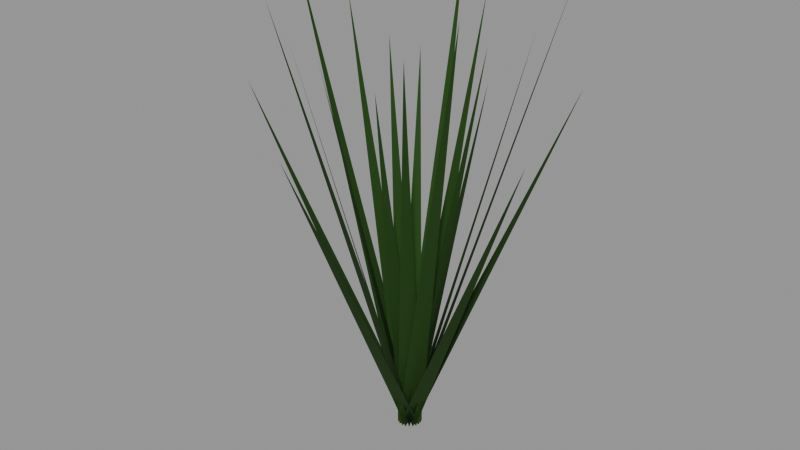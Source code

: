 # Source: perennial-tuft.lod0.blend  (saved by Blender 4.3.34; exported with 4.5.12 LTS)
import bpy
from mathutils import Matrix  # noqa: F401  (used for matrix-valued properties, if any)

bpy.ops.wm.read_factory_settings(use_empty=True)
scene = bpy.context.scene
scene.name = 'Scene'

# ---- materials (node trees are filled in below, after node groups)
mat_role_foliage = bpy.data.materials.new('role-foliage')
mat_role_foliage.diffuse_color = (0.01961, 0.06372, 0.007851, 1.0)

# ---- material node trees
mat_role_foliage.use_nodes = True; mat_role_foliage.node_tree.nodes.clear()
_N = mat_role_foliage.node_tree.nodes; _L = mat_role_foliage.node_tree.links
n0 = _N.new('ShaderNodeBsdfPrincipled'); n0.name = 'Principled BSDF'; n0.location = (10, 300)
n0.inputs[0].default_value = (0.01961, 0.06372, 0.007851, 1.0)
n0.inputs[2].default_value = 0.9
n1 = _N.new('ShaderNodeOutputMaterial'); n1.name = 'Material Output'; n1.location = (300, 300)
_L.new(n0.outputs[0], n1.inputs[0])
n1.is_active_output = True

# ---- meshes
me_perennial_tuft_leaves_editable = bpy.data.meshes.new('perennial-tuft-leaves-editable')
me_perennial_tuft_leaves_editable.from_pydata([(0.0, 0.012, 0.0), (0.0, -0.012, 0.0), (0.08, 0.0, 0.375), (-0.003708, 0.01141, 0.0), (0.003708, -0.01141, 0.0), (0.1014, 0.03296, 0.4125), (-0.007053, 0.009708, 0.0), (0.007053, -0.009708, 0.0), (0.1079, 0.07837, 0.45), (-0.009708, 0.007053, 0.0), (0.009708, -0.007053, 0.0), (0.09405, 0.1294, 0.3375), (-0.01141, 0.003708, 0.0), (0.01141, -0.003708, 0.0), (0.02472, 0.07608, 0.375), (-0.012, 7.348e-19, 0.0), (0.012, -7.348e-19, 0.0), (6.531e-18, 0.1067, 0.4125), (-0.01141, -0.003708, 0.0), (0.01141, 0.003708, 0.0), (-0.0412, 0.1268, 0.45), (-0.009708, -0.007053, 0.0), (0.009708, 0.007053, 0.0), (-0.09405, 0.1294, 0.3375), (-0.007053, -0.009708, 0.0), (0.007053, 0.009708, 0.0), (-0.06472, 0.04702, 0.375), (-0.003708, -0.01141, 0.0), (0.003708, 0.01141, 0.0), (-0.1014, 0.03296, 0.4125), (-1.47e-18, -0.012, 0.0), (1.47e-18, 0.012, 0.0), (-0.1333, 1.633e-17, 0.45), (0.003708, -0.01141, 0.0), (-0.003708, 0.01141, 0.0), (-0.1522, -0.04944, 0.3375), (0.007053, -0.009708, 0.0), (-0.007053, 0.009708, 0.0), (-0.06472, -0.04702, 0.375), (0.009708, -0.007053, 0.0), (-0.009708, 0.007053, 0.0), (-0.0627, -0.0863, 0.4125), (0.01141, -0.003708, 0.0), (-0.01141, 0.003708, 0.0), (-0.0412, -0.1268, 0.45), (0.012, -2.204e-18, 0.0), (-0.012, 2.204e-18, 0.0), (-2.939e-17, -0.16, 0.3375), (0.01141, 0.003708, 0.0), (-0.01141, -0.003708, 0.0), (0.02472, -0.07608, 0.375), (0.009708, 0.007053, 0.0), (-0.009708, -0.007053, 0.0), (0.0627, -0.0863, 0.4125), (0.007053, 0.009708, 0.0), (-0.007053, -0.009708, 0.0), (0.1079, -0.07837, 0.45), (0.003708, 0.01141, 0.0), (-0.003708, -0.01141, 0.0), (0.1522, -0.04944, 0.3375)], [], [(0, 1, 2), (3, 4, 5), (6, 7, 8), (9, 10, 11), (12, 13, 14), (15, 16, 17), (18, 19, 20), (21, 22, 23), (24, 25, 26), (27, 28, 29), (30, 31, 32), (33, 34, 35), (36, 37, 38), (39, 40, 41), (42, 43, 44), (45, 46, 47), (48, 49, 50), (51, 52, 53), (54, 55, 56), (57, 58, 59)])
_uv = me_perennial_tuft_leaves_editable.uv_layers.new(name='UVMap')
_uv.uv.foreach_set('vector', [0.012, 0.0, -0.012, 0.0, 0.0, 0.375, 0.01141, 0.0, -0.01141, 0.0, 0.03296, 0.4125, -0.007053, 0.0, 0.007053, 0.0, 0.1079, 0.45, -0.009708, 0.0, 0.009708, 0.0, 0.09405, 0.3375, -0.01141, 0.0, 0.01141, 0.0, 0.02472, 0.375, -0.012, 0.0, 0.012, 0.0, 6.531e-18, 0.4125, -0.01141, 0.0, 0.01141, 0.0, -0.0412, 0.45, -0.009708, 0.0, 0.009708, 0.0, -0.09405, 0.3375, -0.007053, 0.0, 0.007053, 0.0, -0.06472, 0.375, -0.01141, 0.0, 0.01141, 0.0, 0.03296, 0.4125, -0.012, 0.0, 0.012, 0.0, 1.633e-17, 0.45, -0.01141, 0.0, 0.01141, 0.0, -0.04944, 0.3375, 0.007053, 0.0, -0.007053, 0.0, -0.06472, 0.375, 0.009708, 0.0, -0.009708, 0.0, -0.0627, 0.4125, 0.01141, 0.0, -0.01141, 0.0, -0.0412, 0.45, 0.012, 0.0, -0.012, 0.0, -2.939e-17, 0.3375, 0.01141, 0.0, -0.01141, 0.0, 0.02472, 0.375, 0.009708, 0.0, -0.009708, 0.0, 0.0627, 0.4125, 0.007053, 0.0, -0.007053, 0.0, 0.1079, 0.45, 0.01141, 0.0, -0.01141, 0.0, -0.04944, 0.3375])
me_perennial_tuft_leaves_editable.materials.append(mat_role_foliage)
me_perennial_tuft_leaves_editable.update()

# ---- objects
ob_perennial_tuft_leaves = bpy.data.objects.new('perennial-tuft-leaves', me_perennial_tuft_leaves_editable)

# ---- transforms, parenting, visibility, modifiers, constraints
ob_perennial_tuft_leaves.location = (0.0, 0.0, 0.0)

# ---- collection membership
scene.collection.objects.link(ob_perennial_tuft_leaves)

# ---- scene / render settings (as saved in the file)
scene.frame_start = 1; scene.frame_end = 250; scene.frame_set(1)
scene.render.engine = 'CYCLES'
scene.cycles.use_denoising = False
scene.cycles.samples = 8
scene.view_settings.look = 'AgX - Medium High Contrast'
bpy.context.view_layer.update()

# ---- added for rendering (the .blend has no active camera and no usable light): camera, sun + grey world if the file has none
cam_auto = bpy.data.cameras.new('AutoCamera')
cam_auto.lens = 50.0
cam_auto.sensor_width = 36.0
cam_auto.clip_end = 1000.0
ob_auto_camera = bpy.data.objects.new('AutoCamera', cam_auto)
scene.collection.objects.link(ob_auto_camera)
ob_auto_camera.location = (0.56952, -0.698702, 0.680616)
ob_auto_camera.rotation_euler = (1.09748, -7.21219e-08, 0.694738)
scene.camera = ob_auto_camera
light_auto_sun = bpy.data.lights.new('AutoSun', 'SUN')
light_auto_sun.energy = 3.0
light_auto_sun.angle = 0.0523599
ob_auto_sun = bpy.data.objects.new('AutoSun', light_auto_sun)
scene.collection.objects.link(ob_auto_sun)
ob_auto_sun.rotation_euler = (0.872665, 0.174533, 0.523599)
if scene.world is None:
    world_auto = bpy.data.worlds.new('AutoWorld')
    world_auto.color = (0.3, 0.3, 0.3)
    scene.world = world_auto
bpy.context.view_layer.update()
